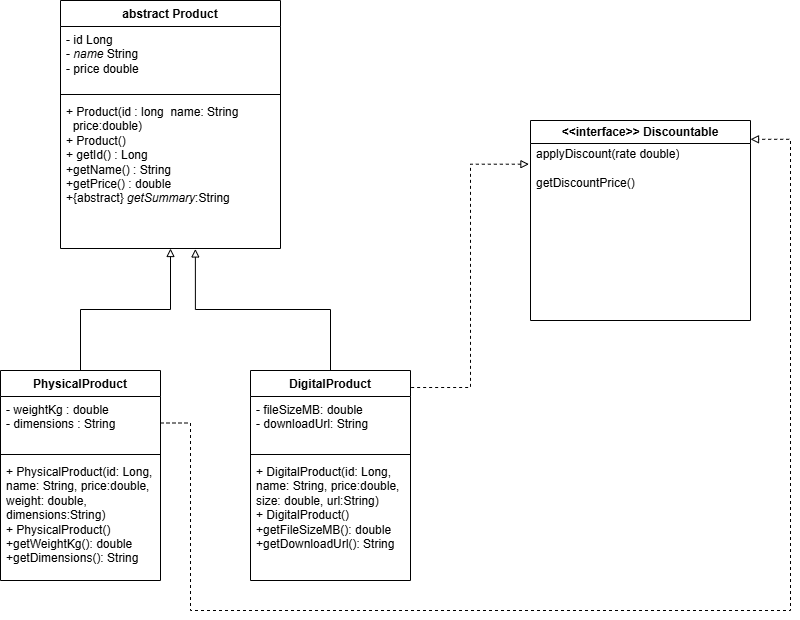

The diagram above was exported from draw.io. Its source (the exported page's mxGraphModel, read from the mxfile embedded in the PNG):
<mxGraphModel dx="2112" dy="2107" grid="1" gridSize="10" guides="1" tooltips="1" connect="1" arrows="1" fold="1" page="1" pageScale="1" pageWidth="827" pageHeight="1169" math="0" shadow="0">
  <root>
    <mxCell id="0" />
    <mxCell id="1" parent="0" />
    <mxCell id="STWG6VC2V8ltVSJt-eF8-1" parent="1" style="swimlane;fontStyle=1;align=center;verticalAlign=top;childLayout=stackLayout;horizontal=1;startSize=26;horizontalStack=0;resizeParent=1;resizeParentMax=0;resizeLast=0;collapsible=1;marginBottom=0;whiteSpace=wrap;html=1;" value="abstract Product" vertex="1">
      <mxGeometry height="248" width="220" x="230" y="-300" as="geometry" />
    </mxCell>
    <mxCell id="STWG6VC2V8ltVSJt-eF8-2" parent="STWG6VC2V8ltVSJt-eF8-1" style="text;strokeColor=none;fillColor=none;align=left;verticalAlign=top;spacingLeft=4;spacingRight=4;overflow=hidden;rotatable=0;points=[[0,0.5],[1,0.5]];portConstraint=eastwest;whiteSpace=wrap;html=1;" value="&lt;div&gt;- id Long&lt;br&gt;- &lt;i&gt;name &lt;/i&gt;String&lt;/div&gt;&lt;div&gt;- price double&amp;nbsp;&lt;/div&gt;" vertex="1">
      <mxGeometry height="64" width="220" y="26" as="geometry" />
    </mxCell>
    <mxCell id="STWG6VC2V8ltVSJt-eF8-3" parent="STWG6VC2V8ltVSJt-eF8-1" style="line;strokeWidth=1;fillColor=none;align=left;verticalAlign=middle;spacingTop=-1;spacingLeft=3;spacingRight=3;rotatable=0;labelPosition=right;points=[];portConstraint=eastwest;strokeColor=inherit;" value="" vertex="1">
      <mxGeometry height="8" width="220" y="90" as="geometry" />
    </mxCell>
    <mxCell id="STWG6VC2V8ltVSJt-eF8-4" parent="STWG6VC2V8ltVSJt-eF8-1" style="text;strokeColor=none;fillColor=none;align=left;verticalAlign=top;spacingLeft=4;spacingRight=4;overflow=hidden;rotatable=0;points=[[0,0.5],[1,0.5]];portConstraint=eastwest;whiteSpace=wrap;html=1;" value="&lt;div&gt;+ Product(id : long&amp;nbsp; name: String&lt;br&gt;&amp;nbsp; price:double)&lt;br&gt;+ Product()&lt;/div&gt;&lt;div&gt;+ getId() : Long&lt;/div&gt;&lt;div&gt;+getName() : String&lt;/div&gt;&lt;div&gt;+getPrice() : double&lt;br&gt;+{abstract} &lt;i&gt;getSummary&lt;/i&gt;:String&lt;/div&gt;&lt;div&gt;&lt;br&gt;&lt;/div&gt;" vertex="1">
      <mxGeometry height="150" width="220" y="98" as="geometry" />
    </mxCell>
    <mxCell id="STWG6VC2V8ltVSJt-eF8-5" edge="1" parent="1" source="STWG6VC2V8ltVSJt-eF8-6" style="edgeStyle=orthogonalEdgeStyle;rounded=0;orthogonalLoop=1;jettySize=auto;html=1;exitX=0.5;exitY=0;exitDx=0;exitDy=0;entryX=0.5;entryY=1;entryDx=0;entryDy=0;endArrow=block;endFill=0;" target="STWG6VC2V8ltVSJt-eF8-1">
      <mxGeometry relative="1" as="geometry" />
    </mxCell>
    <mxCell id="STWG6VC2V8ltVSJt-eF8-21" edge="1" parent="1" source="STWG6VC2V8ltVSJt-eF8-6" style="edgeStyle=orthogonalEdgeStyle;rounded=0;orthogonalLoop=1;jettySize=auto;html=1;exitX=1;exitY=0.25;exitDx=0;exitDy=0;entryX=1;entryY=0.094;entryDx=0;entryDy=0;defaultLabelBackgroundColor=page;entryPerimeter=0;endArrow=block;endFill=0;dashed=1;" target="STWG6VC2V8ltVSJt-eF8-15">
      <mxGeometry relative="1" x="-0.4401" as="geometry">
        <Array as="points">
          <mxPoint x="360" y="122.5" />
          <mxPoint x="360" y="310" />
          <mxPoint x="960" y="310" />
          <mxPoint x="960" y="-161.2" />
        </Array>
      </mxGeometry>
    </mxCell>
    <mxCell id="STWG6VC2V8ltVSJt-eF8-6" parent="1" style="swimlane;fontStyle=1;align=center;verticalAlign=top;childLayout=stackLayout;horizontal=1;startSize=26;horizontalStack=0;resizeParent=1;resizeParentMax=0;resizeLast=0;collapsible=1;marginBottom=0;whiteSpace=wrap;html=1;" value="PhysicalProduct" vertex="1">
      <mxGeometry height="210" width="160" x="170" y="70" as="geometry" />
    </mxCell>
    <mxCell id="STWG6VC2V8ltVSJt-eF8-7" parent="STWG6VC2V8ltVSJt-eF8-6" style="text;strokeColor=none;fillColor=none;align=left;verticalAlign=top;spacingLeft=4;spacingRight=4;overflow=hidden;rotatable=0;points=[[0,0.5],[1,0.5]];portConstraint=eastwest;whiteSpace=wrap;html=1;" value="- weightKg : double&lt;div&gt;- dimensions : String&lt;/div&gt;" vertex="1">
      <mxGeometry height="54" width="160" y="26" as="geometry" />
    </mxCell>
    <mxCell id="STWG6VC2V8ltVSJt-eF8-8" parent="STWG6VC2V8ltVSJt-eF8-6" style="line;strokeWidth=1;fillColor=none;align=left;verticalAlign=middle;spacingTop=-1;spacingLeft=3;spacingRight=3;rotatable=0;labelPosition=right;points=[];portConstraint=eastwest;strokeColor=inherit;" value="" vertex="1">
      <mxGeometry height="8" width="160" y="80" as="geometry" />
    </mxCell>
    <mxCell id="STWG6VC2V8ltVSJt-eF8-9" parent="STWG6VC2V8ltVSJt-eF8-6" style="text;strokeColor=none;fillColor=none;align=left;verticalAlign=top;spacingLeft=4;spacingRight=4;overflow=hidden;rotatable=0;points=[[0,0.5],[1,0.5]];portConstraint=eastwest;whiteSpace=wrap;html=1;" value="+ PhysicalProduct(id: Long, name: String, price:double, weight: double, dimensions:String)&lt;div&gt;+ PhysicalProduct()&lt;/div&gt;&lt;div&gt;+getWeightKg(): double&lt;/div&gt;&lt;div&gt;+getDimensions(): String&lt;/div&gt;" vertex="1">
      <mxGeometry height="122" width="160" y="88" as="geometry" />
    </mxCell>
    <mxCell id="STWG6VC2V8ltVSJt-eF8-10" parent="1" style="swimlane;fontStyle=1;align=center;verticalAlign=top;childLayout=stackLayout;horizontal=1;startSize=26;horizontalStack=0;resizeParent=1;resizeParentMax=0;resizeLast=0;collapsible=1;marginBottom=0;whiteSpace=wrap;html=1;" value="DigitalProduct" vertex="1">
      <mxGeometry height="210" width="160" x="420" y="70" as="geometry" />
    </mxCell>
    <mxCell id="STWG6VC2V8ltVSJt-eF8-11" parent="STWG6VC2V8ltVSJt-eF8-10" style="text;strokeColor=none;fillColor=none;align=left;verticalAlign=top;spacingLeft=4;spacingRight=4;overflow=hidden;rotatable=0;points=[[0,0.5],[1,0.5]];portConstraint=eastwest;whiteSpace=wrap;html=1;" value="- fileSizeMB: double&lt;div&gt;- downloadUrl: String&lt;/div&gt;" vertex="1">
      <mxGeometry height="54" width="160" y="26" as="geometry" />
    </mxCell>
    <mxCell id="STWG6VC2V8ltVSJt-eF8-12" parent="STWG6VC2V8ltVSJt-eF8-10" style="line;strokeWidth=1;fillColor=none;align=left;verticalAlign=middle;spacingTop=-1;spacingLeft=3;spacingRight=3;rotatable=0;labelPosition=right;points=[];portConstraint=eastwest;strokeColor=inherit;" value="" vertex="1">
      <mxGeometry height="8" width="160" y="80" as="geometry" />
    </mxCell>
    <mxCell id="STWG6VC2V8ltVSJt-eF8-13" parent="STWG6VC2V8ltVSJt-eF8-10" style="text;strokeColor=none;fillColor=none;align=left;verticalAlign=top;spacingLeft=4;spacingRight=4;overflow=hidden;rotatable=0;points=[[0,0.5],[1,0.5]];portConstraint=eastwest;whiteSpace=wrap;html=1;" value="+ DigitalProduct(id: Long, name: String, price:double, size: double, url:String)&lt;div&gt;+ DigitalProduct()&lt;/div&gt;&lt;div&gt;+getFileSizeMB(): double&lt;/div&gt;&lt;div&gt;+getDownloadUrl(): String&lt;/div&gt;" vertex="1">
      <mxGeometry height="122" width="160" y="88" as="geometry" />
    </mxCell>
    <mxCell id="STWG6VC2V8ltVSJt-eF8-14" edge="1" parent="1" source="STWG6VC2V8ltVSJt-eF8-10" style="edgeStyle=orthogonalEdgeStyle;rounded=0;orthogonalLoop=1;jettySize=auto;html=1;exitX=0.5;exitY=0;exitDx=0;exitDy=0;entryX=0.613;entryY=1.003;entryDx=0;entryDy=0;entryPerimeter=0;endArrow=block;endFill=0;" target="STWG6VC2V8ltVSJt-eF8-4">
      <mxGeometry relative="1" as="geometry" />
    </mxCell>
    <mxCell id="STWG6VC2V8ltVSJt-eF8-15" parent="1" style="swimlane;whiteSpace=wrap;html=1;" value="&amp;lt;&amp;lt;interface&amp;gt;&amp;gt; Discountable" vertex="1">
      <mxGeometry height="200" width="220" x="700" y="-180" as="geometry" />
    </mxCell>
    <mxCell id="STWG6VC2V8ltVSJt-eF8-18" parent="STWG6VC2V8ltVSJt-eF8-15" style="text;strokeColor=none;fillColor=none;align=left;verticalAlign=top;spacingLeft=4;spacingRight=4;overflow=hidden;rotatable=0;points=[[0,0.5],[1,0.5]];portConstraint=eastwest;whiteSpace=wrap;html=1;" value="applyDiscount(rate double)&lt;div&gt;&lt;br&gt;&lt;/div&gt;&lt;div&gt;getDiscountPrice()&lt;/div&gt;" vertex="1">
      <mxGeometry height="150" width="220" y="20" as="geometry" />
    </mxCell>
    <mxCell id="STWG6VC2V8ltVSJt-eF8-20" edge="1" parent="1" source="STWG6VC2V8ltVSJt-eF8-10" style="edgeStyle=orthogonalEdgeStyle;rounded=0;orthogonalLoop=1;jettySize=auto;html=1;exitX=1.004;exitY=0.081;exitDx=0;exitDy=0;entryX=-0.007;entryY=0.158;entryDx=0;entryDy=0;entryPerimeter=0;defaultLabelBackgroundColor=page;endArrow=block;endFill=0;dashed=1;exitPerimeter=0;" target="STWG6VC2V8ltVSJt-eF8-18">
      <mxGeometry relative="1" as="geometry" />
    </mxCell>
  </root>
</mxGraphModel>